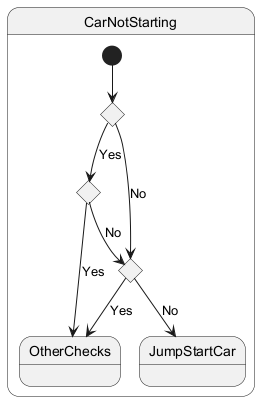

The diagram above was rendered by PlantUML. Its source (embedded in the PNG):
@startuml
state CarNotStarting {
  state CheckStarterCranks <<choice>>
  state CheckStarterSpins <<choice>>
  state CheckBatteryVoltage <<choice>>
  state JumpStartCar
  [*] --> CheckStarterCranks
  CheckStarterCranks --> CheckStarterSpins : Yes
  CheckStarterCranks --> CheckBatteryVoltage : No
  CheckStarterSpins --> CheckBatteryVoltage : No
  CheckStarterSpins --> OtherChecks : Yes
  CheckBatteryVoltage --> JumpStartCar : No
  CheckBatteryVoltage --> OtherChecks : Yes
}
@enduml